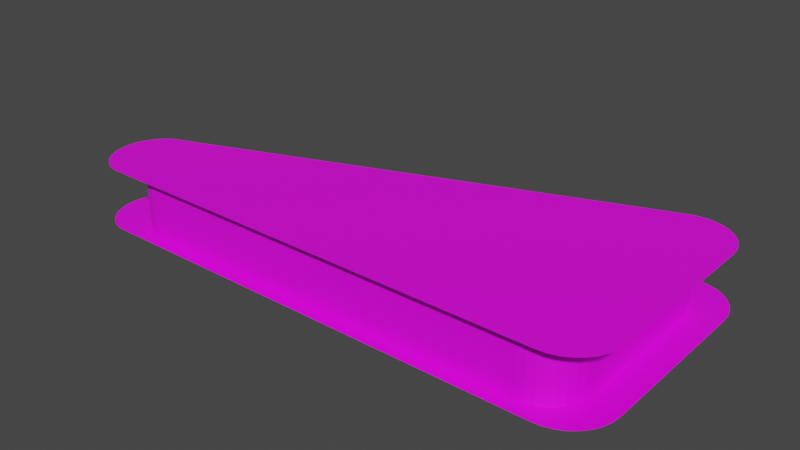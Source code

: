 # Source: bouncer.blend  (saved by Blender 3.6.13; exported with 4.5.12 LTS)
import bpy
from mathutils import Matrix  # noqa: F401  (used for matrix-valued properties, if any)

bpy.ops.wm.read_factory_settings(use_empty=True)
scene = bpy.context.scene
scene.name = 'Scene'

# ---- collections
col_collection = bpy.data.collections.new('Collection'); scene.collection.children.link(col_collection)

# ---- images (referenced by path relative to the original .blend; pixels are not part of the script)
import os
ASSET_DIR = os.environ.get("B2B_ASSET_DIR", "")  # directory of the original .blend (textures are referenced by path, not embedded)
HERE = os.path.dirname(os.path.abspath(__file__))  # packed textures are extracted next to this script under _unpacked/

def load_image(name, relpath, width, height, colorspace="sRGB"):
    """Load a texture the original file referenced (path relative to the .blend, or extracted next to this script)."""
    p = next((c for c in (os.path.join(HERE, relpath), os.path.join(ASSET_DIR, relpath)) if relpath and os.path.exists(c)), "")
    if p:
        img = bpy.data.images.load(p, check_existing=True)
        img.name = name
    else:  # same state as the original file: an image datablock whose file is absent (Cycles renders it pink)
        img = bpy.data.images.new(name, width, height)
        img.source = "FILE"
        img.filepath = "//" + (relpath or name)
    img.colorspace_settings.name = colorspace
    return img
img_bouncer_tga = load_image('bouncer.tga', 'Proyecto final/Proyecto final/recursos/bouncer.tga', 1024, 1024, 'sRGB')

# ---- materials (node trees are filled in below, after node groups)
mat_material_001 = bpy.data.materials.new('Material.001')
mat_material_001.use_transparent_shadow = False

# ---- material node trees
mat_material_001.use_nodes = True; mat_material_001.node_tree.nodes.clear()
_N = mat_material_001.node_tree.nodes; _L = mat_material_001.node_tree.links
n0 = _N.new('ShaderNodeBsdfPrincipled'); n0.name = 'Principled BSDF'; n0.location = (10, 300)
n0.distribution = 'GGX'
n0.subsurface_method = 'RANDOM_WALK_SKIN'
n0.inputs[3].default_value = 1.45
n0.inputs[27].default_value = (0.0, 0.0, 0.0, 1.0)
n0.inputs[28].default_value = 1.0
n1 = _N.new('ShaderNodeOutputMaterial'); n1.name = 'Material Output'; n1.location = (300, 300)
n2 = _N.new('ShaderNodeTexImage'); n2.name = 'Image Texture'; n2.location = (-280, 275)
n2.image = img_bouncer_tga
_L.new(n0.outputs[0], n1.inputs[0])
_L.new(n2.outputs[0], n0.inputs[0])
n1.is_active_output = True

# ---- world
world_world = bpy.data.worlds.new('World'); scene.world = world_world
world_world.use_nodes = True; world_world.node_tree.nodes.clear()
_N = world_world.node_tree.nodes; _L = world_world.node_tree.links
n0 = _N.new('ShaderNodeOutputWorld'); n0.name = 'World Output'; n0.location = (300, 300)
n1 = _N.new('ShaderNodeBackground'); n1.name = 'Background'; n1.location = (10, 300)
n1.inputs[0].default_value = (0.05088, 0.05088, 0.05088, 1.0)
_L.new(n1.outputs[0], n0.inputs[0])
n0.is_active_output = True
world_world.color = (0.05088, 0.05088, 0.05088)
world_world.use_sun_shadow = False
world_world.sun_shadow_jitter_overblur = 0.0

# ---- meshes
me_cube_001 = bpy.data.meshes.new('Cube.001')
me_cube_001.from_pydata([(-5.843, -1.936, 0.7613), (-5.843, -1.936, -0.7622), (-5.719, -1.785, 0.7613), (-5.719, -1.785, -0.7622), (-6.168, -2.153, 0.7613), (-5.627, -1.612, 0.7613), (-6.168, -2.153, -0.7622), (-5.627, -1.612, -0.7622), (-5.57, -1.424, 0.7613), (-5.57, -1.424, -0.7622), (-5.55, -1.229, 0.7613), (-5.55, -1.229, -0.7622), (-5.57, -1.034, 0.7613), (-5.57, -1.034, -0.7622), (-5.627, -0.8466, 0.7613), (-5.627, -0.8466, -0.7622), (-5.719, -0.6737, 0.7613), (-5.719, -0.6737, -0.7622), (-5.843, -0.5221, 0.7613), (-5.843, -0.5221, -0.7622), (-5.995, -2.061, 0.7613), (-5.995, -0.3978, 0.7613), (-5.995, -2.061, -0.7622), (-5.995, -0.3978, -0.7622), (-6.168, -0.3054, 0.7613), (-6.168, -0.3054, -0.7622), (-6.355, -0.2485, 0.7613), (-6.355, -0.2485, -0.7622), (-6.55, -0.2292, 0.7613), (-6.55, -0.2292, -0.7622), (4.18, -1.936, -0.7622), (4.18, -1.936, 0.7613), (-6.355, -2.21, -0.7622), (-6.355, -2.21, 0.7613), (-6.55, -2.229, -0.7622), (-6.55, -2.229, 0.7613), (-6.746, -2.21, -0.7622), (-6.746, -2.21, 0.7613), (-6.933, -2.153, -0.7622), (-6.933, -2.153, 0.7613), (-7.106, -2.061, -0.7622), (-7.106, -2.061, 0.7613), (-7.258, -1.936, -0.7622), (-7.258, -1.936, 0.7613), (-7.382, -1.785, -0.7622), (-7.382, -1.785, 0.7613), (-7.474, -1.612, -0.7622), (-7.474, -1.612, 0.7613), (-7.531, -1.424, -0.7622), (-7.531, -1.424, 0.7613), (-7.55, -1.229, -0.7622), (-7.55, -1.229, 0.7613), (-7.531, -1.034, -0.7622), (-7.531, -1.034, 0.7613), (-7.474, -0.8466, -0.7622), (-7.474, -0.8466, 0.7613), (-7.382, -0.6737, -0.7622), (-7.382, -0.6737, 0.7613), (-7.258, -0.5221, -0.7622), (-7.258, -0.5221, 0.7613), (-7.106, -0.3978, -0.7622), (-7.106, -0.3978, 0.7613), (-6.933, -0.3054, -0.7622), (-6.933, -0.3054, 0.7613), (-6.746, -0.2485, -0.7622), (-6.746, -0.2485, 0.7613), (4.305, -1.785, 0.7613), (4.305, -1.785, -0.7622), (3.856, -2.153, 0.7613), (4.397, -1.612, 0.7613), (3.856, -2.153, -0.7622), (4.397, -1.612, -0.7622), (4.454, -1.424, 0.7613), (4.454, -1.424, -0.7622), (4.473, -1.229, 0.7613), (4.473, -1.229, -0.7622), (4.454, -1.034, 0.7613), (4.454, -1.034, -0.7622), (4.397, -0.8466, 0.7613), (4.397, -0.8466, -0.7622), (4.305, -0.6737, 0.7613), (4.305, -0.6737, -0.7622), (4.18, -0.5221, 0.7613), (4.18, -0.5221, -0.7622), (4.029, -2.061, 0.7613), (4.029, -0.3978, 0.7613), (4.029, -2.061, -0.7622), (4.029, -0.3978, -0.7622), (3.856, -0.3054, 0.7613), (3.856, -0.3054, -0.7622), (3.668, -0.2485, 0.7613), (3.668, -0.2485, -0.7622), (3.473, -0.2292, 0.7613), (3.473, -0.2292, -0.7622), (3.668, -2.21, -0.7622), (3.668, -2.21, 0.7613), (3.473, -2.229, -0.7622), (3.473, -2.229, 0.7613), (3.278, -2.21, -0.7622), (3.278, -2.21, 0.7613), (3.09, -2.153, -0.7622), (3.09, -2.153, 0.7613), (2.918, -2.061, -0.7622), (2.918, -2.061, 0.7613), (2.766, -1.936, -0.7622), (2.766, -1.936, 0.7613), (2.642, -1.785, -0.7622), (2.642, -1.785, 0.7613), (2.549, -1.612, -0.7622), (2.549, -1.612, 0.7613), (2.492, -1.424, -0.7622), (2.492, -1.424, 0.7613), (2.473, -1.229, -0.7622), (2.473, -1.229, 0.7613), (2.492, -1.034, -0.7622), (2.492, -1.034, 0.7613), (2.549, -0.8466, -0.7622), (2.549, -0.8466, 0.7613), (2.642, -0.6737, -0.7622), (2.642, -0.6737, 0.7613), (2.766, -0.5221, -0.7622), (2.766, -0.5221, 0.7613), (2.918, -0.3978, -0.7622), (2.918, -0.3978, 0.7613), (3.09, -0.3054, -0.7622), (3.09, -0.3054, 0.7613), (3.278, -0.2485, -0.7622), (3.278, -0.2485, 0.7613), (4.18, 1.755, -0.7622), (4.18, 1.755, 0.7613), (4.305, 1.906, 0.7613), (4.305, 1.906, -0.7622), (3.856, 1.538, 0.7613), (4.397, 2.079, 0.7613), (3.856, 1.538, -0.7622), (4.397, 2.079, -0.7622), (4.454, 2.267, 0.7613), (4.454, 2.267, -0.7622), (4.473, 2.462, 0.7613), (4.473, 2.462, -0.7622), (4.454, 2.657, 0.7613), (4.454, 2.657, -0.7622), (4.397, 2.845, 0.7613), (4.397, 2.845, -0.7622), (4.305, 3.017, 0.7613), (4.305, 3.017, -0.7622), (4.18, 3.169, 0.7613), (4.18, 3.169, -0.7622), (4.029, 1.63, 0.7613), (4.029, 3.293, 0.7613), (4.029, 1.63, -0.7622), (4.029, 3.293, -0.7622), (3.856, 3.386, 0.7613), (3.856, 3.386, -0.7622), (3.668, 3.443, 0.7613), (3.668, 3.443, -0.7622), (3.473, 3.462, 0.7613), (3.473, 3.462, -0.7622), (3.668, 1.481, -0.7622), (3.668, 1.481, 0.7613), (3.473, 1.462, -0.7622), (3.473, 1.462, 0.7613), (3.278, 1.481, -0.7622), (3.278, 1.481, 0.7613), (3.09, 1.538, -0.7622), (3.09, 1.538, 0.7613), (2.918, 1.63, -0.7622), (2.918, 1.63, 0.7613), (2.766, 1.755, -0.7622), (2.766, 1.755, 0.7613), (2.642, 1.906, -0.7622), (2.642, 1.906, 0.7613), (2.549, 2.079, -0.7622), (2.549, 2.079, 0.7613), (2.492, 2.267, -0.7622), (2.492, 2.267, 0.7613), (2.473, 2.462, -0.7622), (2.473, 2.462, 0.7613), (2.492, 2.657, -0.7622), (2.492, 2.657, 0.7613), (2.549, 2.845, -0.7622), (2.549, 2.845, 0.7613), (2.642, 3.017, -0.7622), (2.642, 3.017, 0.7613), (2.766, 3.169, -0.7622), (2.766, 3.169, 0.7613), (2.918, 3.293, -0.7622), (2.918, 3.293, 0.7613), (3.09, 3.386, -0.7622), (3.09, 3.386, 0.7613), (3.278, 3.443, -0.7622), (3.278, 3.443, 0.7613), (-6.55, -2.229, -0.7622), (3.473, -2.229, -0.7622), (-6.55, -2.229, 0.7613), (3.473, -2.229, 0.7613), (4.473, -1.229, 0.7613), (4.473, -1.229, -0.7622), (4.473, 2.462, 0.7613), (4.473, 2.462, -0.7622), (3.09, 3.386, -0.7622), (-6.933, -0.3054, -0.7622), (3.09, 3.386, 0.7613), (-6.933, -0.3054, 0.7613), (5.03, 3.478, -0.7648), (-8.613, -1.642, -0.7648), (-8.547, -1.858, -0.7648), (-8.441, -2.057, -0.7648), (5.136, 3.279, -0.7648), (-8.297, -2.232, -0.7648), (5.202, 3.062, -0.7648), (-8.123, -2.375, -0.7648), (-8.635, -1.417, -0.7648), (5.224, 2.837, -0.7648), (-7.923, -2.482, -0.7648), (-7.707, -2.548, -0.7648), (4.071, -2.57, -0.7648), (4.296, -2.548, -0.7648), (4.712, -2.375, -0.7648), (5.224, -1.417, -0.7648), (5.202, -1.642, -0.7648), (5.136, -1.858, -0.7648), (4.512, -2.482, -0.7648), (5.03, -2.057, -0.7648), (4.886, -2.232, -0.7648), (-8.123, -0.4587, -0.7648), (-8.297, -0.602, -0.7648), (-8.441, -0.7767, -0.7648), (-8.547, -0.9759, -0.7648), (-7.672, -2.535, 0.7675), (-7.887, -2.47, 0.7675), (-8.085, -2.364, 0.7675), (-8.259, -2.221, 0.7675), (-8.402, -2.047, 0.7675), (-8.508, -1.849, 0.7675), (-8.573, -1.634, 0.7675), (-8.595, -1.41, 0.7675), (-8.573, -1.186, 0.7675), (-8.508, -0.9712, 0.7675), (-8.402, -0.7729, 0.7675), (-8.259, -0.5991, 0.7675), (-8.085, -0.4564, 0.7675), (-8.613, -1.192, -0.7648), (4.86, -2.221, 0.7675), (5.003, -2.047, 0.7675), (4.488, -2.47, 0.7675), (5.109, -1.849, 0.7675), (5.174, -1.634, 0.7675), (5.196, -1.41, 0.7675), (4.687, -2.364, 0.7675), (4.273, -2.535, 0.7675), (4.049, -2.557, 0.7675), (5.196, 2.824, 0.7675), (5.174, 3.047, 0.7675), (5.109, 3.263, 0.7675), (5.003, 3.461, 0.7675), (4.86, 3.635, 0.7675), (4.687, 3.777, 0.7675), (4.488, 3.883, 0.7675), (4.273, 3.949, 0.7675), (4.049, 3.971, 0.7675), (3.846, 3.968, -0.7648), (3.63, 3.902, -0.7648), (4.071, 3.99, -0.7648), (4.296, 3.968, -0.7648), (4.512, 3.902, -0.7648), (4.712, 3.796, -0.7648), (4.886, 3.652, -0.7648), (3.61, 3.883, 0.7675), (3.826, 3.949, 0.7675)], [], [(9, 8, 5, 7), (128, 129, 148, 150), (106, 107, 109, 108), (143, 142, 140, 141), (114, 115, 117, 116), (19, 18, 16, 17), (157, 156, 154, 155), (11, 10, 8, 9), (131, 130, 129, 128), (108, 109, 111, 110), (13, 12, 10, 11), (135, 133, 130, 131), (116, 117, 119, 118), (23, 21, 18, 19), (155, 154, 152, 153), (118, 119, 121, 120), (25, 24, 21, 23), (153, 152, 149, 151), (120, 121, 123, 122), (27, 26, 24, 25), (151, 149, 146, 147), (124, 125, 127, 126), (29, 28, 26, 27), (110, 111, 113, 112), (15, 14, 12, 13), (141, 140, 138, 139), (145, 144, 142, 143), (112, 113, 115, 114), (73, 71, 67, 30, 86, 70, 94, 96, 98, 100, 102, 104, 106, 108, 110, 112, 114, 116, 118, 120, 122, 124, 126, 93, 91, 89, 87, 83, 81, 79, 77, 75), (17, 16, 14, 15), (104, 105, 107, 106), (150, 148, 132, 134), (7, 5, 2, 3), (102, 103, 105, 104), (134, 132, 159, 158), (3, 2, 0, 1), (100, 101, 103, 102), (158, 159, 161, 160), (1, 0, 20, 22), (98, 99, 101, 100), (160, 161, 163, 162), (22, 20, 4, 6), (96, 97, 99, 98), (162, 163, 165, 164), (6, 4, 33, 32), (94, 95, 97, 96), (164, 165, 167, 166), (32, 33, 35, 34), (70, 68, 95, 94), (166, 167, 169, 168), (34, 35, 37, 36), (86, 84, 68, 70), (168, 169, 171, 170), (36, 37, 39, 38), (30, 31, 84, 86), (137, 135, 131, 128, 150, 134, 158, 160, 162, 164, 166, 168, 170, 172, 174, 176, 178, 180, 182, 184, 186, 188, 190, 157, 155, 153, 151, 147, 145, 143, 141, 139), (38, 39, 41, 40), (67, 66, 31, 30), (176, 177, 179, 178), (40, 41, 43, 42), (71, 69, 66, 67), (174, 175, 177, 176), (42, 43, 45, 44), (81, 80, 78, 79), (188, 189, 191, 190), (44, 45, 47, 46), (79, 78, 76, 77), (184, 185, 187, 186), (46, 47, 49, 48), (93, 92, 90, 91), (182, 183, 185, 184), (48, 49, 51, 50), (91, 90, 88, 89), (180, 181, 183, 182), (50, 51, 53, 52), (89, 88, 85, 87), (172, 173, 175, 174), (52, 53, 55, 54), (87, 85, 82, 83), (178, 179, 181, 180), (54, 55, 57, 56), (77, 76, 74, 75), (170, 171, 173, 172), (56, 57, 59, 58), (75, 74, 72, 73), (69, 72, 74, 76, 78, 80, 82, 85, 88, 90, 92, 127, 125, 123, 121, 119, 117, 115, 113, 111, 109, 107, 105, 103, 101, 99, 97, 95, 68, 84, 31, 66), (58, 59, 61, 60), (83, 82, 80, 81), (126, 127, 92, 93), (60, 61, 63, 62), (73, 72, 69, 71), (9, 7, 3, 1, 22, 6, 32, 34, 36, 38, 40, 42, 44, 46, 48, 50, 52, 54, 56, 58, 60, 62, 64, 29, 27, 25, 23, 19, 17, 15, 13, 11), (62, 63, 65, 64), (122, 123, 125, 124), (139, 138, 136, 137), (64, 65, 28, 29), (5, 8, 10, 12, 14, 16, 18, 21, 24, 26, 28, 65, 63, 61, 59, 57, 55, 53, 51, 49, 47, 45, 43, 41, 39, 37, 35, 33, 4, 20, 0, 2), (133, 136, 138, 140, 142, 144, 146, 149, 152, 154, 156, 191, 189, 187, 185, 183, 181, 179, 177, 175, 173, 171, 169, 167, 165, 163, 161, 159, 132, 148, 129, 130), (147, 146, 144, 145), (190, 191, 156, 157), (137, 136, 133, 135), (186, 187, 189, 188), (192, 193, 195, 194), (196, 197, 199, 198), (200, 201, 203, 202), (262, 261, 263, 264, 265, 266, 267, 204, 208, 210, 213, 219, 220, 221, 223, 224, 218, 222, 217, 216, 215, 214, 211, 209, 207, 206, 205, 212, 242, 228, 227, 226, 225), (268, 269, 260, 259, 258, 257, 256, 255, 254, 253, 252, 248, 247, 246, 244, 243, 249, 245, 250, 251, 229, 230, 231, 232, 233, 234, 235, 236, 237, 238, 239, 240, 241)])
_uv = me_cube_001.uv_layers.new(name='UVMap')
_uv.uv.foreach_set('vector', [1.0, 0.5, 1.0, 1.0, 0.9688, 1.0, 0.9688, 0.5, 0.625, 0.5, 0.625, 1.0, 0.5938, 1.0, 0.5938, 0.5, 0.3438, 0.5, 0.3438, 1.0, 0.3125, 1.0, 0.3125, 0.5, 0.663, 0.6789, 0.663, 0.688, 0.6625, 0.688, 0.6625, 0.6789, 0.2188, 0.5, 0.2188, 1.0, 0.1875, 1.0, 0.1875, 0.5, 0.9688, 0.5, 0.9688, 1.0, 0.9375, 1.0, 0.9375, 0.5, 0.6636, 0.6789, 0.6636, 0.688, 0.663, 0.688, 0.663, 0.6789, 0.9375, 0.5, 0.9375, 1.0, 0.9062, 1.0, 0.9062, 0.5, 0.6562, 0.5, 0.6562, 1.0, 0.625, 1.0, 0.625, 0.5, 0.3125, 0.5, 0.3125, 1.0, 0.2812, 1.0, 0.2812, 0.5, 0.9062, 0.5, 0.9062, 1.0, 0.875, 1.0, 0.875, 0.5, 0.6875, 0.5, 0.6875, 1.0, 0.6562, 1.0, 0.6562, 0.5, 0.1875, 0.5, 0.1875, 1.0, 0.1562, 1.0, 0.1562, 0.5, 0.875, 0.5, 0.875, 1.0, 0.8438, 1.0, 0.8438, 0.5, 0.6642, 0.6789, 0.6642, 0.688, 0.6636, 0.688, 0.6636, 0.6789, 0.1562, 0.5, 0.1562, 1.0, 0.125, 1.0, 0.125, 0.5, 0.8438, 0.5, 0.8438, 1.0, 0.8125, 1.0, 0.8125, 0.5, 0.6647, 0.6789, 0.6647, 0.688, 0.6642, 0.688, 0.6642, 0.6789, 0.125, 0.5, 0.125, 1.0, 0.09375, 1.0, 0.09375, 0.5, 0.8125, 0.5, 0.8125, 1.0, 0.7812, 1.0, 0.7812, 0.5, 0.6653, 0.6789, 0.6653, 0.688, 0.6647, 0.688, 0.6647, 0.6789, 0.0625, 0.5, 0.0625, 1.0, 0.03125, 1.0, 0.03125, 0.5, 0.7812, 0.5, 0.7812, 1.0, 0.75, 1.0, 0.75, 0.5, 0.2812, 0.5, 0.2812, 1.0, 0.25, 1.0, 0.25, 0.5, 0.75, 0.5, 0.75, 1.0, 0.7188, 1.0, 0.7188, 0.5, 0.6659, 0.6789, 0.6659, 0.688, 0.6653, 0.688, 0.6653, 0.6789, 0.6625, 0.6789, 0.6625, 0.688, 0.6619, 0.688, 0.6619, 0.6789, 0.25, 0.5, 0.25, 1.0, 0.2188, 1.0, 0.2188, 0.5, 0.9854, 0.2032, 0.9717, 0.1582, 0.9496, 0.1167, 0.9197, 0.08029, 0.8833, 0.05045, 0.8418, 0.02827, 0.7968, 0.01461, 0.75, 0.01, 0.7032, 0.01461, 0.6582, 0.02827, 0.6167, 0.05045, 0.5803, 0.08029, 0.5504, 0.1167, 0.5283, 0.1582, 0.5146, 0.2032, 0.51, 0.25, 0.5146, 0.2968, 0.5283, 0.3418, 0.5504, 0.3833, 0.5803, 0.4197, 0.6167, 0.4496, 0.6582, 0.4717, 0.7032, 0.4854, 0.75, 0.49, 0.7968, 0.4854, 0.8418, 0.4717, 0.8833, 0.4496, 0.9197, 0.4197, 0.9496, 0.3833, 0.9717, 0.3418, 0.9854, 0.2968, 0.99, 0.25, 0.7188, 0.5, 0.7188, 1.0, 0.6875, 1.0, 0.6875, 0.5, 0.375, 0.5, 0.375, 1.0, 0.3438, 1.0, 0.3438, 0.5, 0.5938, 0.5, 0.5938, 1.0, 0.5625, 1.0, 0.5625, 0.5, 0.6875, 0.5, 0.6875, 1.0, 0.6562, 1.0, 0.6562, 0.5, 0.4062, 0.5, 0.4062, 1.0, 0.375, 1.0, 0.375, 0.5, 0.5625, 0.5, 0.5625, 1.0, 0.5312, 1.0, 0.5312, 0.5, 0.6562, 0.5, 0.6562, 1.0, 0.625, 1.0, 0.625, 0.5, 0.4375, 0.5, 0.4375, 1.0, 0.4062, 1.0, 0.4062, 0.5, 0.5312, 0.5, 0.5312, 1.0, 0.5, 1.0, 0.5, 0.5, 0.625, 0.5, 0.625, 1.0, 0.5938, 1.0, 0.5938, 0.5, 0.4688, 0.5, 0.4688, 1.0, 0.4375, 1.0, 0.4375, 0.5, 0.5, 0.5, 0.5, 1.0, 0.4688, 1.0, 0.4688, 0.5, 0.5938, 0.5, 0.5938, 1.0, 0.5625, 1.0, 0.5625, 0.5, 0.5, 0.5, 0.5, 1.0, 0.4688, 1.0, 0.4688, 0.5, 0.4688, 0.5, 0.4688, 1.0, 0.4375, 1.0, 0.4375, 0.5, 0.5625, 0.5, 0.5625, 1.0, 0.5312, 1.0, 0.5312, 0.5, 0.6591, 0.6789, 0.6591, 0.688, 0.6585, 0.688, 0.6585, 0.6789, 0.4375, 0.5, 0.4375, 1.0, 0.4062, 1.0, 0.4062, 0.5, 0.5312, 0.5, 0.5312, 1.0, 0.5, 1.0, 0.5, 0.5, 0.6596, 0.6789, 0.6596, 0.688, 0.6591, 0.688, 0.6591, 0.6789, 0.4062, 0.5, 0.4062, 1.0, 0.375, 1.0, 0.375, 0.5, 0.6585, 0.6789, 0.6585, 0.688, 0.6579, 0.688, 0.6579, 0.6789, 0.6602, 0.6789, 0.6602, 0.688, 0.6596, 0.688, 0.6596, 0.6789, 0.375, 0.5, 0.375, 1.0, 0.3438, 1.0, 0.3438, 0.5, 0.6579, 0.6789, 0.6579, 0.688, 0.6574, 0.688, 0.6574, 0.6789, 0.6608, 0.6789, 0.6608, 0.688, 0.6602, 0.688, 0.6602, 0.6789, 0.9854, 0.2032, 0.9717, 0.1582, 0.9496, 0.1167, 0.9197, 0.08029, 0.8833, 0.05045, 0.8418, 0.02827, 0.7968, 0.01461, 0.75, 0.01, 0.7032, 0.01461, 0.6582, 0.02827, 0.6167, 0.05045, 0.5803, 0.08029, 0.5504, 0.1167, 0.5283, 0.1582, 0.5146, 0.2032, 0.51, 0.25, 0.5146, 0.2968, 0.5283, 0.3418, 0.5504, 0.3833, 0.5803, 0.4197, 0.6167, 0.4496, 0.6582, 0.4717, 0.7032, 0.4854, 0.75, 0.49, 0.7968, 0.4854, 0.8418, 0.4717, 0.8833, 0.4496, 0.9197, 0.4197, 0.9496, 0.3833, 0.9717, 0.3418, 0.9854, 0.2968, 0.99, 0.25, 0.6574, 0.6789, 0.6574, 0.688, 0.6568, 0.688, 0.6568, 0.6789, 0.6613, 0.6789, 0.6613, 0.688, 0.6608, 0.688, 0.6608, 0.6789, 0.25, 0.5, 0.25, 1.0, 0.2188, 1.0, 0.2188, 0.5, 0.6568, 0.6789, 0.6568, 0.688, 0.6562, 0.688, 0.6562, 0.6789, 0.6619, 0.6789, 0.6619, 0.688, 0.6613, 0.688, 0.6613, 0.6789, 0.2812, 0.5, 0.2812, 1.0, 0.25, 1.0, 0.25, 0.5, 0.6562, 0.6789, 0.6562, 0.688, 0.6557, 0.688, 0.6557, 0.6789, 0.7188, 0.5, 0.7188, 1.0, 0.6875, 1.0, 0.6875, 0.5, 0.6505, 0.6789, 0.6505, 0.688, 0.65, 0.688, 0.65, 0.6789, 0.6557, 0.6789, 0.6557, 0.688, 0.6551, 0.688, 0.6551, 0.6789, 0.75, 0.5, 0.75, 1.0, 0.7188, 1.0, 0.7188, 0.5, 0.125, 0.5, 0.125, 1.0, 0.09375, 1.0, 0.09375, 0.5, 0.6551, 0.6789, 0.6551, 0.688, 0.6545, 0.688, 0.6545, 0.6789, 0.7812, 0.5, 0.7812, 1.0, 0.75, 1.0, 0.75, 0.5, 0.1562, 0.5, 0.1562, 1.0, 0.125, 1.0, 0.125, 0.5, 0.6545, 0.6789, 0.6545, 0.688, 0.6539, 0.688, 0.6539, 0.6789, 0.8125, 0.5, 0.8125, 1.0, 0.7812, 1.0, 0.7812, 0.5, 0.1875, 0.5, 0.1875, 1.0, 0.1562, 1.0, 0.1562, 0.5, 0.6539, 0.6789, 0.6539, 0.688, 0.6534, 0.688, 0.6534, 0.6789, 0.8438, 0.5, 0.8438, 1.0, 0.8125, 1.0, 0.8125, 0.5, 0.3125, 0.5, 0.3125, 1.0, 0.2812, 1.0, 0.2812, 0.5, 0.6534, 0.6789, 0.6534, 0.688, 0.6528, 0.688, 0.6528, 0.6789, 0.875, 0.5, 0.875, 1.0, 0.8438, 1.0, 0.8438, 0.5, 0.2188, 0.5, 0.2188, 1.0, 0.1875, 1.0, 0.1875, 0.5, 0.6528, 0.6789, 0.6528, 0.688, 0.6522, 0.688, 0.6522, 0.6789, 0.9062, 0.5, 0.9062, 1.0, 0.875, 1.0, 0.875, 0.5, 0.3438, 0.5, 0.3438, 1.0, 0.3125, 1.0, 0.3125, 0.5, 0.6522, 0.6789, 0.6522, 0.688, 0.6517, 0.688, 0.6517, 0.6789, 0.6665, 0.6789, 0.6665, 0.688, 0.6659, 0.688, 0.6659, 0.6789, 0.4717, 0.1582, 0.4854, 0.2032, 0.49, 0.25, 0.4854, 0.2968, 0.4717, 0.3418, 0.4496, 0.3833, 0.4197, 0.4197, 0.3833, 0.4496, 0.3418, 0.4717, 0.2968, 0.4854, 0.25, 0.49, 0.2032, 0.4854, 0.1582, 0.4717, 0.1167, 0.4496, 0.08029, 0.4197, 0.05045, 0.3833, 0.02827, 0.3418, 0.01461, 0.2968, 0.01, 0.25, 0.01461, 0.2032, 0.02827, 0.1582, 0.05045, 0.1167, 0.08029, 0.08029, 0.1167, 0.05045, 0.1582, 0.02827, 0.2032, 0.01461, 0.25, 0.01, 0.2968, 0.01461, 0.3418, 0.02827, 0.3833, 0.05045, 0.4197, 0.08029, 0.4496, 0.1167, 0.6517, 0.6789, 0.6517, 0.688, 0.6511, 0.688, 0.6511, 0.6789, 0.9688, 0.5, 0.9688, 1.0, 0.9375, 1.0, 0.9375, 0.5, 0.03125, 0.5, 0.03125, 1.0, 0.0, 1.0, 0.0, 0.5, 0.6511, 0.6789, 0.6511, 0.688, 0.6505, 0.688, 0.6505, 0.6789, 0.6676, 0.6789, 0.6676, 0.688, 0.667, 0.688, 0.667, 0.6789, 0.9854, 0.2032, 0.9717, 0.1582, 0.9496, 0.1167, 0.9197, 0.08029, 0.8833, 0.05045, 0.8418, 0.02827, 0.7968, 0.01461, 0.75, 0.01, 0.7032, 0.01461, 0.6582, 0.02827, 0.6167, 0.05045, 0.5803, 0.08029, 0.5504, 0.1167, 0.5283, 0.1582, 0.5146, 0.2032, 0.51, 0.25, 0.5146, 0.2968, 0.5283, 0.3418, 0.5504, 0.3833, 0.5803, 0.4197, 0.6167, 0.4496, 0.6582, 0.4717, 0.7032, 0.4854, 0.75, 0.49, 0.7968, 0.4854, 0.8418, 0.4717, 0.8833, 0.4496, 0.9197, 0.4197, 0.9496, 0.3833, 0.9717, 0.3418, 0.9854, 0.2968, 0.99, 0.25, 0.0625, 0.5, 0.0625, 1.0, 0.03125, 1.0, 0.03125, 0.5, 0.09375, 0.5, 0.09375, 1.0, 0.0625, 1.0, 0.0625, 0.5, 0.9375, 0.5, 0.9375, 1.0, 0.9062, 1.0, 0.9062, 0.5, 0.03125, 0.5, 0.03125, 1.0, 0.0, 1.0, 0.0, 0.5, 0.4717, 0.1582, 0.4854, 0.2032, 0.49, 0.25, 0.4854, 0.2968, 0.4717, 0.3418, 0.4496, 0.3833, 0.4197, 0.4197, 0.3833, 0.4496, 0.3418, 0.4717, 0.2968, 0.4854, 0.25, 0.49, 0.2032, 0.4854, 0.1582, 0.4717, 0.1167, 0.4496, 0.08029, 0.4197, 0.05045, 0.3833, 0.02827, 0.3418, 0.01461, 0.2968, 0.01, 0.25, 0.01461, 0.2032, 0.02827, 0.1582, 0.05045, 0.1167, 0.08029, 0.08029, 0.1167, 0.05045, 0.1582, 0.02827, 0.2032, 0.01461, 0.25, 0.01, 0.2968, 0.01461, 0.3418, 0.02827, 0.3833, 0.05045, 0.4197, 0.08029, 0.4496, 0.1167, 0.4717, 0.1582, 0.4854, 0.2032, 0.49, 0.25, 0.4854, 0.2968, 0.4717, 0.3418, 0.4496, 0.3833, 0.4197, 0.4197, 0.3833, 0.4496, 0.3418, 0.4717, 0.2968, 0.4854, 0.25, 0.49, 0.2032, 0.4854, 0.1582, 0.4717, 0.1167, 0.4496, 0.08029, 0.4197, 0.05045, 0.3833, 0.02827, 0.3418, 0.01461, 0.2968, 0.01, 0.25, 0.01461, 0.2032, 0.02827, 0.1582, 0.05045, 0.1167, 0.08029, 0.08029, 0.1167, 0.05045, 0.1582, 0.02827, 0.2032, 0.01461, 0.25, 0.01, 0.2968, 0.01461, 0.3418, 0.02827, 0.3833, 0.05045, 0.4197, 0.08029, 0.4496, 0.1167, 0.667, 0.6789, 0.667, 0.688, 0.6665, 0.688, 0.6665, 0.6789, 0.65, 0.6789, 0.65, 0.688, 0.6494, 0.688, 0.6494, 0.6789, 1.0, 0.5, 1.0, 1.0, 0.9688, 1.0, 0.9688, 0.5, 0.09375, 0.5, 0.09375, 1.0, 0.0625, 1.0, 0.0625, 0.5, 0.6616, 0.6826, 0.6611, 0.6826, 0.6611, 0.6821, 0.6616, 0.6821, 0.6494, 0.6698, 0.6676, 0.6698, 0.6676, 0.688, 0.6494, 0.688, 0.6494, 0.6698, 0.6676, 0.6698, 0.6676, 0.688, 0.6494, 0.688, 0.6595, 0.7897, 0.6698, 0.7946, 0.6806, 0.7963, 0.6915, 0.7949, 0.7019, 0.7903, 0.7115, 0.7828, 0.72, 0.7725, 0.727, 0.76, 0.7322, 0.7457, 0.7355, 0.7302, 0.7366, 0.714, 0.7419, 0.3262, 0.741, 0.3099, 0.7379, 0.2943, 0.7329, 0.2798, 0.7261, 0.2671, 0.7177, 0.2567, 0.7082, 0.2488, 0.6978, 0.2439, 0.687, 0.2422, 0.09417, 0.2429, 0.08374, 0.2474, 0.07411, 0.255, 0.06564, 0.2652, 0.05866, 0.2777, 0.05345, 0.292, 0.05019, 0.3075, 0.04902, 0.3238, 0.04998, 0.34, 0.05303, 0.3556, 0.05806, 0.3701, 0.06487, 0.3828, 0.0732, 0.3933, 0.6603, 0.7901, 0.6707, 0.7948, 0.6815, 0.7962, 0.6923, 0.7945, 0.7027, 0.7897, 0.7122, 0.7819, 0.7206, 0.7715, 0.7274, 0.7588, 0.7325, 0.7444, 0.7356, 0.7287, 0.7365, 0.7125, 0.7556, 0.3077, 0.7545, 0.2914, 0.7512, 0.2759, 0.746, 0.2616, 0.7391, 0.249, 0.7306, 0.2388, 0.721, 0.2312, 0.7106, 0.2266, 0.6998, 0.2251, 0.09225, 0.2428, 0.08187, 0.2476, 0.07232, 0.2554, 0.06397, 0.2658, 0.05713, 0.2785, 0.05208, 0.293, 0.049, 0.3086, 0.04801, 0.3248, 0.04915, 0.341, 0.05238, 0.3566, 0.05758, 0.3709, 0.06453, 0.3834, 0.07298, 0.3937])
me_cube_001.materials.append(mat_material_001)
me_cube_001.update()

# ---- objects
ob_cube = bpy.data.objects.new('Cube', me_cube_001)

# ---- transforms, parenting, visibility, modifiers, constraints
ob_cube.location = (0.0, 0.0, 0.0)

# ---- collection membership
col_collection.objects.link(ob_cube)

# ---- scene / render settings (as saved in the file)
scene.frame_start = 1; scene.frame_end = 250; scene.frame_set(1)
scene.render.engine = 'BLENDER_EEVEE_NEXT'
scene.cycles.sampling_pattern = 'TABULATED_SOBOL'
scene.view_settings.view_transform = 'Filmic'
bpy.context.view_layer.update()

# ---- added for rendering (the .blend has no active camera and no usable light): camera, sun
cam_auto = bpy.data.cameras.new('AutoCamera')
cam_auto.lens = 50.0
cam_auto.sensor_width = 36.0
cam_auto.clip_end = 1000.0
ob_auto_camera = bpy.data.objects.new('AutoCamera', cam_auto)
scene.collection.objects.link(ob_auto_camera)
ob_auto_camera.location = (12.5514, -16.3981, 11.4069)
ob_auto_camera.rotation_euler = (1.09748, -7.21219e-08, 0.694738)
scene.camera = ob_auto_camera
light_auto_sun = bpy.data.lights.new('AutoSun', 'SUN')
light_auto_sun.energy = 3.0
light_auto_sun.angle = 0.0523599
ob_auto_sun = bpy.data.objects.new('AutoSun', light_auto_sun)
scene.collection.objects.link(ob_auto_sun)
ob_auto_sun.rotation_euler = (0.872665, 0.174533, 0.523599)
bpy.context.view_layer.update()
